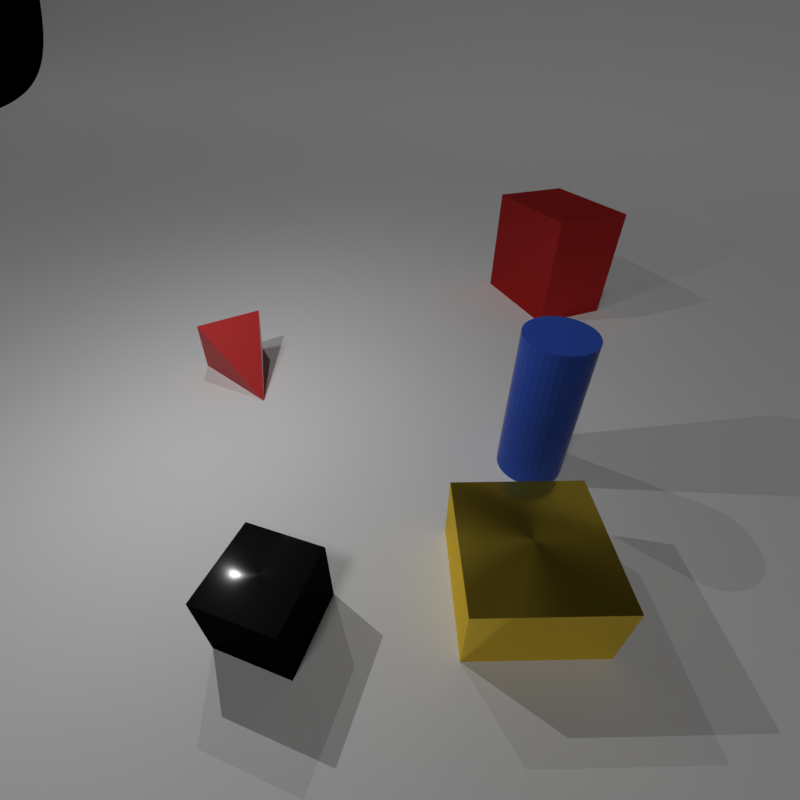 # Source: benchmark_6.blend  (saved by Blender 3.6.13; exported with 4.5.12 LTS)
import bpy
from mathutils import Matrix  # noqa: F401  (used for matrix-valued properties, if any)

bpy.ops.wm.read_factory_settings(use_empty=True)
scene = bpy.context.scene
scene.name = 'Scene'

# ---- collections
col_collection_1 = bpy.data.collections.new('Collection 1'); scene.collection.children.link(col_collection_1)

# ---- materials (node trees are filled in below, after node groups)
mat_metal_black = bpy.data.materials.new('metal_black')
mat_metal_yellow = bpy.data.materials.new('metal_yellow')
mat_rubber_red = bpy.data.materials.new('rubber_red')
mat_rubber_blue = bpy.data.materials.new('rubber_blue')
mat_metal_red = bpy.data.materials.new('metal_red')

# ---- node groups
ng_metal = bpy.data.node_groups.new('metal', 'ShaderNodeTree')
_s = ng_metal.interface.new_socket(name='Shader', in_out='OUTPUT', socket_type='NodeSocketShader')
_s = ng_metal.interface.new_socket(name='Color', in_out='INPUT', socket_type='NodeSocketColor')
_s.default_value = (1.0, 0.1334, 0.3292, 1.0)
_N = ng_metal.nodes; _L = ng_metal.links
n0 = _N.new('NodeGroupInput'); n0.name = 'Group Input'; n0.location = (-690, 25)
n1 = _N.new('NodeGroupOutput'); n1.name = 'Group Output'; n1.location = (859, 0)
n2 = _N.new('NodeReroute'); n2.name = 'Reroute'; n2.location = (-523, -292)
n2.width = 16
n3 = _N.new('ShaderNodeFresnel'); n3.name = 'Fresnel'; n3.location = (117, 500)
n3.inputs[0].default_value = 1.45
n4 = _N.new('ShaderNodeBsdfAnisotropic'); n4.name = 'Anisotropic BSDF'; n4.location = (-132, 431)
n4.distribution = 'GGX'
n4.inputs[1].default_value = 0.4472
n4.inputs[2].default_value = 0.25
n5 = _N.new('ShaderNodeBsdfAnisotropic'); n5.name = 'Anisotropic BSDF.001'; n5.location = (-63, -11)
n5.distribution = 'GGX'
n5.inputs[1].default_value = 0.1
n5.inputs[2].default_value = 0.25
n6 = _N.new('ShaderNodeMixShader'); n6.name = 'Mix Shader'; n6.location = (302, 301)
n6.inputs[0].default_value = 0.6
_L.new(n0.outputs[0], n2.inputs[0])
_L.new(n2.outputs[0], n4.inputs[0])
_L.new(n6.outputs[0], n1.inputs[0])
_L.new(n2.outputs[0], n5.inputs[0])
_L.new(n5.outputs[0], n6.inputs[2])
_L.new(n4.outputs[0], n6.inputs[1])
n1.is_active_output = True
ng_rubber = bpy.data.node_groups.new('rubber', 'ShaderNodeTree')
_s = ng_rubber.interface.new_socket(name='Shader', in_out='OUTPUT', socket_type='NodeSocketShader')
_s = ng_rubber.interface.new_socket(name='Color', in_out='INPUT', socket_type='NodeSocketColor')
_s.default_value = (0.8, 0.8, 0.8, 1.0)
_s = ng_rubber.interface.new_socket(name='IOR', in_out='INPUT', socket_type='NodeSocketFloat')
_s.default_value = 1.2
_s.min_value = 0.0
_s.max_value = 1000.0
_s = ng_rubber.interface.new_socket(name='Roughness', in_out='INPUT', socket_type='NodeSocketFloat')
_s.subtype = 'FACTOR'
_s.default_value = 0.35
_s.min_value = 0.0
_s.max_value = 1.0
_s = ng_rubber.interface.new_socket(name='Normal', in_out='INPUT', socket_type='NodeSocketVector')
_s.min_value = -1.0
_s.max_value = 1.0
_s.hide_value = True
_N = ng_rubber.nodes; _L = ng_rubber.links
n0 = _N.new('ShaderNodeBsdfSheen'); n0.name = 'Velvet BSDF'; n0.location = (-126, -136)
n0.distribution = 'ASHIKHMIN'
n0.inputs[1].default_value = 0.6
n1 = _N.new('ShaderNodeBsdfAnisotropic'); n1.name = 'Glossy BSDF'; n1.location = (69, -130)
n1.distribution = 'BECKMANN'
n2 = _N.new('ShaderNodeMixShader'); n2.name = 'Mix Shader'; n2.location = (72, -7)
n3 = _N.new('ShaderNodeMixShader'); n3.name = 'Mix Shader.001'; n3.location = (273, -16)
n4 = _N.new('NodeGroupOutput'); n4.name = 'Group Output'; n4.location = (473, -16)
n5 = _N.new('NodeGroupInput'); n5.name = 'Group Input'; n5.location = (-473, -32)
n6 = _N.new('ShaderNodeMath'); n6.name = 'Math'; n6.location = (-289, 136)
n6.inputs[1].default_value = 0.2
n6.inputs[2].default_value = 0.0
n7 = _N.new('ShaderNodeBsdfDiffuse'); n7.name = 'Diffuse BSDF'; n7.location = (-127, -10)
n8 = _N.new('ShaderNodeFresnel'); n8.name = 'Fresnel'; n8.location = (-107, 135)
n9 = _N.new('ShaderNodeFresnel'); n9.name = 'Fresnel.001'; n9.location = (84, 112)
n10 = _N.new('ShaderNodeMath'); n10.name = 'Math.001'; n10.location = (-202, -81)
n10.operation = 'POWER'
_L.new(n7.outputs[0], n2.inputs[1])
_L.new(n0.outputs[0], n2.inputs[2])
_L.new(n8.outputs[0], n2.inputs[0])
_L.new(n2.outputs[0], n3.inputs[1])
_L.new(n3.outputs[0], n4.inputs[0])
_L.new(n9.outputs[0], n3.inputs[0])
_L.new(n1.outputs[0], n3.inputs[2])
_L.new(n5.outputs[1], n9.inputs[0])
_L.new(n5.outputs[1], n6.inputs[0])
_L.new(n6.outputs[0], n8.inputs[0])
_L.new(n5.outputs[0], n7.inputs[0])
_L.new(n5.outputs[0], n0.inputs[0])
_L.new(n5.outputs[3], n7.inputs[2])
_L.new(n5.outputs[3], n0.inputs[2])
_L.new(n5.outputs[3], n1.inputs[4])
_L.new(n5.outputs[3], n8.inputs[1])
_L.new(n5.outputs[3], n9.inputs[1])
_L.new(n5.outputs[2], n10.inputs[0])
_L.new(n10.outputs[0], n1.inputs[1])
n4.is_active_output = True
ng_geometry_nodes_001 = bpy.data.node_groups.new('Geometry Nodes.001', 'GeometryNodeTree')
_s = ng_geometry_nodes_001.interface.new_socket(name='Geometry', in_out='OUTPUT', socket_type='NodeSocketGeometry')
_s = ng_geometry_nodes_001.interface.new_socket(name='Geometry', in_out='INPUT', socket_type='NodeSocketGeometry')
ng_geometry_nodes_001.is_modifier = True
_N = ng_geometry_nodes_001.nodes; _L = ng_geometry_nodes_001.links
n0 = _N.new('NodeGroupInput'); n0.name = 'Group Input'; n0.location = (-340, 0)
n1 = _N.new('NodeGroupOutput'); n1.name = 'Group Output'; n1.location = (200, 0)
n2 = _N.new('GeometryNodeBoundBox'); n2.name = 'Bounding Box'; n2.location = (519, 0)
_L.new(n0.outputs[0], n1.inputs[0])
n1.is_active_output = True

# ---- material node trees
mat_metal_black.use_nodes = True; mat_metal_black.node_tree.nodes.clear()
_N = mat_metal_black.node_tree.nodes; _L = mat_metal_black.node_tree.links
n0 = _N.new('ShaderNodeBsdfPrincipled'); n0.name = 'Principled BSDF'; n0.location = (10, 300)
n0.distribution = 'GGX'
n0.subsurface_method = 'RANDOM_WALK_SKIN'
n0.inputs[3].default_value = 1.45
n0.inputs[27].default_value = (0.0, 0.0, 0.0, 1.0)
n0.inputs[28].default_value = 1.0
n1 = _N.new('ShaderNodeOutputMaterial'); n1.name = 'Material Output'; n1.location = (300, 300)
n2 = _N.new('ShaderNodeGroup'); n2.name = 'Group'; n2.location = (0, 0)
n2.node_tree = ng_metal
n2.inputs[0].default_value = (0.005182, 0.005182, 0.005182, 1.0)
_L.new(n2.outputs[0], n1.inputs[0])
n1.is_active_output = True
mat_metal_yellow.use_nodes = True; mat_metal_yellow.node_tree.nodes.clear()
_N = mat_metal_yellow.node_tree.nodes; _L = mat_metal_yellow.node_tree.links
n0 = _N.new('ShaderNodeBsdfPrincipled'); n0.name = 'Principled BSDF'; n0.location = (10, 300)
n0.distribution = 'GGX'
n0.subsurface_method = 'RANDOM_WALK_SKIN'
n0.inputs[3].default_value = 1.45
n0.inputs[27].default_value = (0.0, 0.0, 0.0, 1.0)
n0.inputs[28].default_value = 1.0
n1 = _N.new('ShaderNodeOutputMaterial'); n1.name = 'Material Output'; n1.location = (300, 300)
n2 = _N.new('ShaderNodeGroup'); n2.name = 'Group'; n2.location = (0, 0)
n2.node_tree = ng_metal
n2.inputs[0].default_value = (1.0, 0.7157, 0.08438, 1.0)
_L.new(n2.outputs[0], n1.inputs[0])
n1.is_active_output = True
mat_rubber_red.use_nodes = True; mat_rubber_red.node_tree.nodes.clear()
_N = mat_rubber_red.node_tree.nodes; _L = mat_rubber_red.node_tree.links
n0 = _N.new('ShaderNodeBsdfPrincipled'); n0.name = 'Principled BSDF'; n0.location = (10, 300)
n0.distribution = 'GGX'
n0.subsurface_method = 'RANDOM_WALK_SKIN'
n0.inputs[3].default_value = 1.45
n0.inputs[27].default_value = (0.0, 0.0, 0.0, 1.0)
n0.inputs[28].default_value = 1.0
n1 = _N.new('ShaderNodeOutputMaterial'); n1.name = 'Material Output'; n1.location = (300, 300)
n2 = _N.new('ShaderNodeGroup'); n2.name = 'Group'; n2.location = (0, 0)
n2.node_tree = ng_rubber
n2.inputs[0].default_value = (0.5841, 0.0331, 0.0331, 1.0)
n2.inputs[1].default_value = 1.2
n2.inputs[2].default_value = 0.35
n2.inputs[3].default_value = (0.0, 0.0, 0.0)
_L.new(n2.outputs[0], n1.inputs[0])
n1.is_active_output = True
mat_rubber_blue.use_nodes = True; mat_rubber_blue.node_tree.nodes.clear()
_N = mat_rubber_blue.node_tree.nodes; _L = mat_rubber_blue.node_tree.links
n0 = _N.new('ShaderNodeBsdfPrincipled'); n0.name = 'Principled BSDF'; n0.location = (10, 300)
n0.distribution = 'GGX'
n0.subsurface_method = 'RANDOM_WALK_SKIN'
n0.inputs[3].default_value = 1.45
n0.inputs[27].default_value = (0.0, 0.0, 0.0, 1.0)
n0.inputs[28].default_value = 1.0
n1 = _N.new('ShaderNodeOutputMaterial'); n1.name = 'Material Output'; n1.location = (300, 300)
n2 = _N.new('ShaderNodeGroup'); n2.name = 'Group'; n2.location = (0, 0)
n2.node_tree = ng_rubber
n2.inputs[0].default_value = (0.03434, 0.09306, 0.521, 1.0)
n2.inputs[1].default_value = 1.2
n2.inputs[2].default_value = 0.35
n2.inputs[3].default_value = (0.0, 0.0, 0.0)
_L.new(n2.outputs[0], n1.inputs[0])
n1.is_active_output = True
mat_metal_red.use_nodes = True; mat_metal_red.node_tree.nodes.clear()
_N = mat_metal_red.node_tree.nodes; _L = mat_metal_red.node_tree.links
n0 = _N.new('ShaderNodeBsdfPrincipled'); n0.name = 'Principled BSDF'; n0.location = (10, 300)
n0.distribution = 'GGX'
n0.subsurface_method = 'RANDOM_WALK_SKIN'
n0.inputs[3].default_value = 1.45
n0.inputs[27].default_value = (0.0, 0.0, 0.0, 1.0)
n0.inputs[28].default_value = 1.0
n1 = _N.new('ShaderNodeOutputMaterial'); n1.name = 'Material Output'; n1.location = (300, 300)
n2 = _N.new('ShaderNodeGroup'); n2.name = 'Group'; n2.location = (0, 0)
n2.node_tree = ng_metal
n2.inputs[0].default_value = (0.5841, 0.0331, 0.0331, 1.0)
_L.new(n2.outputs[0], n1.inputs[0])
n1.is_active_output = True

# ---- world
world_world = bpy.data.worlds.new('World'); scene.world = world_world
world_world.use_nodes = True; world_world.node_tree.nodes.clear()
_N = world_world.node_tree.nodes; _L = world_world.node_tree.links
n0 = _N.new('ShaderNodeOutputWorld'); n0.name = 'World Output'; n0.location = (300, 300)
n1 = _N.new('ShaderNodeBackground'); n1.name = 'Background'; n1.location = (10, 300)
n1.inputs[0].default_value = (0.05088, 0.05088, 0.05088, 1.0)
n1.inputs[1].default_value = 0.0
_L.new(n1.outputs[0], n0.inputs[0])
n0.is_active_output = True
world_world.color = (0.05088, 0.05088, 0.05088)
world_world.use_sun_shadow = False
world_world.sun_shadow_jitter_overblur = 0.0
world_world.cycles.sampling_method = 'MANUAL'

# ---- cameras
cam_camera = bpy.data.cameras.new('Camera')
cam_camera.lens = 20.0

# ---- lights
light_light_0_data = bpy.data.lights.new('Light_0_data', 'POINT')
light_light_0_data.transmission_factor = 0.0
light_light_0_data.energy = 100.0
light_light_0_data.shadow_maximum_resolution = 0.006
light_light_0_data.use_absolute_resolution = True
light_light_1_data = bpy.data.lights.new('Light_1_data', 'POINT')
light_light_1_data.transmission_factor = 0.0
light_light_1_data.energy = 100.0
light_light_1_data.shadow_maximum_resolution = 0.006
light_light_1_data.use_absolute_resolution = True
light_area_002 = bpy.data.lights.new('Area.002', 'SUN')
light_area_002.transmission_factor = 0.0
light_area_002.angle = 0.1993
light_area_002.energy = 0.45
light_area_002.shadow_buffer_clip_start = 0.5
light_area_002.shadow_soft_size = 0.1
light_area_002.shadow_cascade_max_distance = 1000.0

# ---- meshes
me_plane = bpy.data.meshes.new('Plane')
me_plane.from_pydata([(-3.0, -3.0, 0.0), (3.0, -3.0, 0.0), (-3.0, 3.0, 0.0), (3.0, 3.0, 0.0)], [], [(0, 1, 3, 2)])
_uv = me_plane.uv_layers.new(name='UVMap')
_uv.uv.foreach_set('vector', [0.0, 0.0, 1.0, 0.0, 1.0, 1.0, 0.0, 1.0])
me_plane.update()
me_cube = bpy.data.meshes.new('cube')
me_cube.from_pydata([(0.3845, 0.1793, -0.3), (0.3845, 0.1793, 0.3), (0.1793, -0.3845, -0.3), (0.1793, -0.3845, 0.3), (-0.1793, 0.3845, -0.3), (-0.1793, 0.3845, 0.3), (-0.3845, -0.1793, -0.3), (-0.3845, -0.1793, 0.3)], [], [(0, 1, 3, 2), (2, 3, 7, 6), (6, 7, 5, 4), (4, 5, 1, 0), (2, 6, 4, 0), (7, 3, 1, 5)])
_uv = me_cube.uv_layers.new(name='UVMap')
_uv.uv.foreach_set('vector', [0.375, 0.0, 0.625, 0.0, 0.625, 0.25, 0.375, 0.25, 0.375, 0.25, 0.625, 0.25, 0.625, 0.5, 0.375, 0.5, 0.375, 0.5, 0.625, 0.5, 0.625, 0.75, 0.375, 0.75, 0.375, 0.75, 0.625, 0.75, 0.625, 1.0, 0.375, 1.0, 0.125, 0.5, 0.375, 0.5, 0.375, 0.75, 0.125, 0.75, 0.625, 0.5, 0.875, 0.5, 0.875, 0.75, 0.625, 0.75])
me_cube.materials.append(mat_metal_black)
me_cube.update()
me_cube_001 = bpy.data.meshes.new('cube.001')
me_cube_001.from_pydata([(-0.5, -0.5, -0.3), (-0.5, -0.5, 0.3), (-0.5, 0.5, -0.3), (-0.5, 0.5, 0.3), (0.5, -0.5, -0.3), (0.5, -0.5, 0.3), (0.5, 0.5, -0.3), (0.5, 0.5, 0.3)], [], [(0, 1, 3, 2), (2, 3, 7, 6), (6, 7, 5, 4), (4, 5, 1, 0), (2, 6, 4, 0), (7, 3, 1, 5)])
_uv = me_cube_001.uv_layers.new(name='UVMap')
_uv.uv.foreach_set('vector', [0.375, 0.0, 0.625, 0.0, 0.625, 0.25, 0.375, 0.25, 0.375, 0.25, 0.625, 0.25, 0.625, 0.5, 0.375, 0.5, 0.375, 0.5, 0.625, 0.5, 0.625, 0.75, 0.375, 0.75, 0.375, 0.75, 0.625, 0.75, 0.625, 1.0, 0.375, 1.0, 0.125, 0.5, 0.375, 0.5, 0.375, 0.75, 0.125, 0.75, 0.625, 0.5, 0.875, 0.5, 0.875, 0.75, 0.625, 0.75])
me_cube_001.materials.append(mat_metal_yellow)
me_cube_001.update()
me_pyramid = bpy.data.meshes.new('pyramid')
me_pyramid.from_pydata([(-0.4863, 0.1162, 0.5), (-0.6871, -0.007212, -0.1667), (-0.317, -0.6097, -0.1667), (-0.1162, -0.4863, 0.5), (0.4017, 0.2468, -0.1667)], [], [(0, 4, 1), (1, 4, 2), (0, 1, 2, 3), (2, 4, 3), (3, 4, 0)])
_uv = me_pyramid.uv_layers.new(name='UVMap')
_uv.uv.foreach_set('vector', [0.25, 0.49, 0.25, 0.25, 0.49, 0.25, 0.49, 0.25, 0.25, 0.25, 0.25, 0.01, 0.75, 0.49, 0.99, 0.25, 0.75, 0.01, 0.51, 0.25, 0.25, 0.01, 0.25, 0.25, 0.01, 0.25, 0.01, 0.25, 0.25, 0.25, 0.25, 0.49])
me_pyramid.materials.append(mat_rubber_red)
me_pyramid.update()
me_cylinder = bpy.data.meshes.new('cylinder')
me_cylinder.from_pydata([(-0.1928, -0.2298, -0.7), (-0.1928, -0.2298, 0.7), (-0.234, -0.1878, -0.7), (-0.234, -0.1878, 0.7), (-0.2661, -0.1385, -0.7), (-0.2661, -0.1385, 0.7), (-0.288, -0.08395, -0.7), (-0.288, -0.08395, 0.7), (-0.2989, -0.02615, -0.7), (-0.2989, -0.02615, 0.7), (-0.2982, 0.03266, -0.7), (-0.2982, 0.03266, 0.7), (-0.2861, 0.09021, -0.7), (-0.2861, 0.09021, 0.7), (-0.263, 0.1443, -0.7), (-0.263, 0.1443, 0.7), (-0.2298, 0.1928, -0.7), (-0.2298, 0.1928, 0.7), (-0.1878, 0.234, -0.7), (-0.1878, 0.234, 0.7), (-0.1385, 0.2661, -0.7), (-0.1385, 0.2661, 0.7), (-0.08395, 0.288, -0.7), (-0.08395, 0.288, 0.7), (-0.02615, 0.2989, -0.7), (-0.02615, 0.2989, 0.7), (0.03266, 0.2982, -0.7), (0.03266, 0.2982, 0.7), (0.09021, 0.2861, -0.7), (0.09021, 0.2861, 0.7), (0.1443, 0.263, -0.7), (0.1443, 0.263, 0.7), (0.1928, 0.2298, -0.7), (0.1928, 0.2298, 0.7), (0.234, 0.1878, -0.7), (0.234, 0.1878, 0.7), (0.2661, 0.1385, -0.7), (0.2661, 0.1385, 0.7), (0.288, 0.08395, -0.7), (0.288, 0.08395, 0.7), (0.2989, 0.02615, -0.7), (0.2989, 0.02615, 0.7), (0.2982, -0.03266, -0.7), (0.2982, -0.03266, 0.7), (0.2861, -0.09021, -0.7), (0.2861, -0.09021, 0.7), (0.263, -0.1443, -0.7), (0.263, -0.1443, 0.7), (0.2298, -0.1928, -0.7), (0.2298, -0.1928, 0.7), (0.1878, -0.234, -0.7), (0.1878, -0.234, 0.7), (0.1385, -0.2661, -0.7), (0.1385, -0.2661, 0.7), (0.08395, -0.288, -0.7), (0.08395, -0.288, 0.7), (0.02615, -0.2989, -0.7), (0.02615, -0.2989, 0.7), (-0.03266, -0.2982, -0.7), (-0.03266, -0.2982, 0.7), (-0.09021, -0.2861, -0.7), (-0.09021, -0.2861, 0.7), (-0.1443, -0.263, -0.7), (-0.1443, -0.263, 0.7)], [], [(0, 1, 3, 2), (2, 3, 5, 4), (4, 5, 7, 6), (6, 7, 9, 8), (8, 9, 11, 10), (10, 11, 13, 12), (12, 13, 15, 14), (14, 15, 17, 16), (16, 17, 19, 18), (18, 19, 21, 20), (20, 21, 23, 22), (22, 23, 25, 24), (24, 25, 27, 26), (26, 27, 29, 28), (28, 29, 31, 30), (30, 31, 33, 32), (32, 33, 35, 34), (34, 35, 37, 36), (36, 37, 39, 38), (38, 39, 41, 40), (40, 41, 43, 42), (42, 43, 45, 44), (44, 45, 47, 46), (46, 47, 49, 48), (48, 49, 51, 50), (50, 51, 53, 52), (52, 53, 55, 54), (54, 55, 57, 56), (56, 57, 59, 58), (58, 59, 61, 60), (3, 1, 63, 61, 59, 57, 55, 53, 51, 49, 47, 45, 43, 41, 39, 37, 35, 33, 31, 29, 27, 25, 23, 21, 19, 17, 15, 13, 11, 9, 7, 5), (60, 61, 63, 62), (62, 63, 1, 0), (0, 2, 4, 6, 8, 10, 12, 14, 16, 18, 20, 22, 24, 26, 28, 30, 32, 34, 36, 38, 40, 42, 44, 46, 48, 50, 52, 54, 56, 58, 60, 62)])
_uv = me_cylinder.uv_layers.new(name='UVMap')
_uv.uv.foreach_set('vector', [1.0, 0.5, 1.0, 1.0, 0.9688, 1.0, 0.9688, 0.5, 0.9688, 0.5, 0.9688, 1.0, 0.9375, 1.0, 0.9375, 0.5, 0.9375, 0.5, 0.9375, 1.0, 0.9062, 1.0, 0.9062, 0.5, 0.9062, 0.5, 0.9062, 1.0, 0.875, 1.0, 0.875, 0.5, 0.875, 0.5, 0.875, 1.0, 0.8438, 1.0, 0.8438, 0.5, 0.8438, 0.5, 0.8438, 1.0, 0.8125, 1.0, 0.8125, 0.5, 0.8125, 0.5, 0.8125, 1.0, 0.7812, 1.0, 0.7812, 0.5, 0.7812, 0.5, 0.7812, 1.0, 0.75, 1.0, 0.75, 0.5, 0.75, 0.5, 0.75, 1.0, 0.7188, 1.0, 0.7188, 0.5, 0.7188, 0.5, 0.7188, 1.0, 0.6875, 1.0, 0.6875, 0.5, 0.6875, 0.5, 0.6875, 1.0, 0.6562, 1.0, 0.6562, 0.5, 0.6562, 0.5, 0.6562, 1.0, 0.625, 1.0, 0.625, 0.5, 0.625, 0.5, 0.625, 1.0, 0.5938, 1.0, 0.5938, 0.5, 0.5938, 0.5, 0.5938, 1.0, 0.5625, 1.0, 0.5625, 0.5, 0.5625, 0.5, 0.5625, 1.0, 0.5312, 1.0, 0.5312, 0.5, 0.5312, 0.5, 0.5312, 1.0, 0.5, 1.0, 0.5, 0.5, 0.5, 0.5, 0.5, 1.0, 0.4688, 1.0, 0.4688, 0.5, 0.4688, 0.5, 0.4688, 1.0, 0.4375, 1.0, 0.4375, 0.5, 0.4375, 0.5, 0.4375, 1.0, 0.4062, 1.0, 0.4062, 0.5, 0.4062, 0.5, 0.4062, 1.0, 0.375, 1.0, 0.375, 0.5, 0.375, 0.5, 0.375, 1.0, 0.3438, 1.0, 0.3438, 0.5, 0.3438, 0.5, 0.3438, 1.0, 0.3125, 1.0, 0.3125, 0.5, 0.3125, 0.5, 0.3125, 1.0, 0.2812, 1.0, 0.2812, 0.5, 0.2812, 0.5, 0.2812, 1.0, 0.25, 1.0, 0.25, 0.5, 0.25, 0.5, 0.25, 1.0, 0.2188, 1.0, 0.2188, 0.5, 0.2188, 0.5, 0.2188, 1.0, 0.1875, 1.0, 0.1875, 0.5, 0.1875, 0.5, 0.1875, 1.0, 0.1562, 1.0, 0.1562, 0.5, 0.1562, 0.5, 0.1562, 1.0, 0.125, 1.0, 0.125, 0.5, 0.125, 0.5, 0.125, 1.0, 0.09375, 1.0, 0.09375, 0.5, 0.09375, 0.5, 0.09375, 1.0, 0.0625, 1.0, 0.0625, 0.5, 0.2968, 0.4854, 0.25, 0.49, 0.2032, 0.4854, 0.1582, 0.4717, 0.1167, 0.4496, 0.08029, 0.4197, 0.05045, 0.3833, 0.02827, 0.3418, 0.01461, 0.2968, 0.01, 0.25, 0.01461, 0.2032, 0.02827, 0.1582, 0.05045, 0.1167, 0.08029, 0.08029, 0.1167, 0.05045, 0.1582, 0.02827, 0.2032, 0.01461, 0.25, 0.01, 0.2968, 0.01461, 0.3418, 0.02827, 0.3833, 0.05045, 0.4197, 0.08029, 0.4496, 0.1167, 0.4717, 0.1582, 0.4854, 0.2032, 0.49, 0.25, 0.4854, 0.2968, 0.4717, 0.3418, 0.4496, 0.3833, 0.4197, 0.4197, 0.3833, 0.4496, 0.3418, 0.4717, 0.0625, 0.5, 0.0625, 1.0, 0.03125, 1.0, 0.03125, 0.5, 0.03125, 0.5, 0.03125, 1.0, 0.0, 1.0, 0.0, 0.5, 0.75, 0.49, 0.7968, 0.4854, 0.8418, 0.4717, 0.8833, 0.4496, 0.9197, 0.4197, 0.9496, 0.3833, 0.9717, 0.3418, 0.9854, 0.2968, 0.99, 0.25, 0.9854, 0.2032, 0.9717, 0.1582, 0.9496, 0.1167, 0.9197, 0.08029, 0.8833, 0.05045, 0.8418, 0.02827, 0.7968, 0.01461, 0.75, 0.01, 0.7032, 0.01461, 0.6582, 0.02827, 0.6167, 0.05045, 0.5803, 0.08029, 0.5504, 0.1167, 0.5283, 0.1582, 0.5146, 0.2032, 0.51, 0.25, 0.5146, 0.2968, 0.5283, 0.3418, 0.5504, 0.3833, 0.5803, 0.4197, 0.6167, 0.4496, 0.6582, 0.4717, 0.7032, 0.4854])
me_cylinder.materials.append(mat_rubber_blue)
me_cylinder.update()
me_cube_002 = bpy.data.meshes.new('cube.002')
me_cube_002.from_pydata([(-0.4868, -0.7093, -0.7), (-0.4868, -0.7093, 0.7), (-0.8288, 0.2304, -0.7), (-0.8288, 0.2304, 0.7), (0.8288, -0.2304, -0.7), (0.8288, -0.2304, 0.7), (0.4868, 0.7093, -0.7), (0.4868, 0.7093, 0.7)], [], [(0, 1, 3, 2), (2, 3, 7, 6), (6, 7, 5, 4), (4, 5, 1, 0), (2, 6, 4, 0), (7, 3, 1, 5)])
_uv = me_cube_002.uv_layers.new(name='UVMap')
_uv.uv.foreach_set('vector', [0.375, 0.0, 0.625, 0.0, 0.625, 0.25, 0.375, 0.25, 0.375, 0.25, 0.625, 0.25, 0.625, 0.5, 0.375, 0.5, 0.375, 0.5, 0.625, 0.5, 0.625, 0.75, 0.375, 0.75, 0.375, 0.75, 0.625, 0.75, 0.625, 1.0, 0.375, 1.0, 0.125, 0.5, 0.375, 0.5, 0.375, 0.75, 0.125, 0.75, 0.625, 0.5, 0.875, 0.5, 0.875, 0.75, 0.625, 0.75])
me_cube_002.materials.append(mat_metal_red)
me_cube_002.update()
me_mesh_001 = bpy.data.meshes.new('Mesh.001')
me_mesh_001.from_pydata([(-23.56, 0.0, 0.0), (-21.64, 0.0, 4.757e-06), (-19.84, 0.0, 7.612e-05), (-18.15, 0.0, 0.0003854), (-16.55, 0.0, 0.001218), (-15.06, 0.0, 0.002973), (-13.65, 0.0, 0.006166), (-12.34, 0.0, 0.01142), (-11.11, 0.0, 0.01949), (-9.961, 0.0, 0.03121), (-8.889, 0.0, 0.04757), (-7.891, 0.0, 0.06965), (-6.963, 0.0, 0.09865), (-6.1, 0.0, 0.1359), (-5.3, 0.0, 0.1828), (-4.559, 0.0, 0.2408), (-3.873, 0.0, 0.3118), (-3.24, 0.0, 0.3973), (-2.656, 0.0, 0.4994), (-2.119, 0.0, 0.62), (-1.624, 0.0, 0.7612), (-1.17, 0.0, 0.9252), (-0.7532, 0.0, 1.114), (-0.3709, 0.0, 1.331), (-0.02051, 0.0, 1.578), (0.3005, 0.0, 1.858), (0.5946, 0.0, 2.174), (0.8643, 0.0, 2.528), (1.112, 0.0, 2.924), (1.34, 0.0, 3.365), (1.55, 0.0, 3.854), (1.744, 0.0, 4.394), (1.924, 0.0, 4.989), (2.093, 0.0, 5.642), (2.252, 0.0, 6.358), (2.403, 0.0, 7.139), (2.547, 0.0, 7.991), (2.686, 0.0, 8.916), (2.821, 0.0, 9.92), (2.955, 0.0, 11.01), (3.087, 0.0, 12.18), (3.22, 0.0, 13.44), (3.354, 0.0, 14.8), (3.491, 0.0, 16.26), (3.631, 0.0, 17.83), (3.776, 0.0, 19.51), (3.926, 0.0, 21.3), (4.081, 0.0, 23.21), (-23.56, -56.48, 0.0), (-21.64, -56.48, 4.757e-06), (-19.84, -56.48, 7.612e-05), (-18.15, -56.48, 0.0003854), (-16.55, -56.48, 0.001218), (-15.06, -56.48, 0.002973), (-13.65, -56.48, 0.006166), (-12.34, -56.48, 0.01142), (-11.11, -56.48, 0.01949), (-9.961, -56.48, 0.03121), (-8.889, -56.48, 0.04757), (-7.891, -56.48, 0.06965), (-6.963, -56.48, 0.09865), (-6.1, -56.48, 0.1359), (-5.3, -56.48, 0.1828), (-4.559, -56.48, 0.2408), (-3.873, -56.48, 0.3118), (-3.24, -56.48, 0.3973), (-2.656, -56.48, 0.4994), (-2.119, -56.48, 0.62), (-1.624, -56.48, 0.7612), (-1.17, -56.48, 0.9252), (-0.7532, -56.48, 1.114), (-0.3709, -56.48, 1.331), (-0.02051, -56.48, 1.578), (0.3005, -56.48, 1.858), (0.5946, -56.48, 2.174), (0.8643, -56.48, 2.528), (1.112, -56.48, 2.924), (1.34, -56.48, 3.365), (1.55, -56.48, 3.854), (1.744, -56.48, 4.394), (1.924, -56.48, 4.989), (2.093, -56.48, 5.642), (2.252, -56.48, 6.358), (2.403, -56.48, 7.139), (2.547, -56.48, 7.991), (2.686, -56.48, 8.916), (2.821, -56.48, 9.92), (2.955, -56.48, 11.01), (3.087, -56.48, 12.18), (3.22, -56.48, 13.44), (3.354, -56.48, 14.8), (3.491, -56.48, 16.26), (3.631, -56.48, 17.83), (3.776, -56.48, 19.51), (3.926, -56.48, 21.3), (4.081, -56.48, 23.21)], [], [(8, 9, 57, 56), (35, 36, 84, 83), (22, 23, 71, 70), (9, 10, 58, 57), (36, 37, 85, 84), (23, 24, 72, 71), (10, 11, 59, 58), (37, 38, 86, 85), (24, 25, 73, 72), (11, 12, 60, 59), (38, 39, 87, 86), (25, 26, 74, 73), (12, 13, 61, 60), (39, 40, 88, 87), (26, 27, 75, 74), (13, 14, 62, 61), (40, 41, 89, 88), (0, 1, 49, 48), (27, 28, 76, 75), (14, 15, 63, 62), (41, 42, 90, 89), (1, 2, 50, 49), (28, 29, 77, 76), (15, 16, 64, 63), (42, 43, 91, 90), (2, 3, 51, 50), (29, 30, 78, 77), (16, 17, 65, 64), (43, 44, 92, 91), (3, 4, 52, 51), (30, 31, 79, 78), (17, 18, 66, 65), (44, 45, 93, 92), (4, 5, 53, 52), (31, 32, 80, 79), (18, 19, 67, 66), (45, 46, 94, 93), (5, 6, 54, 53), (32, 33, 81, 80), (19, 20, 68, 67), (46, 47, 95, 94), (6, 7, 55, 54), (33, 34, 82, 81), (20, 21, 69, 68), (7, 8, 56, 55), (34, 35, 83, 82), (21, 22, 70, 69)])
me_mesh_001.use_remesh_preserve_volume = False
me_mesh_001.use_remesh_preserve_attributes = False
me_mesh_001.use_mirror_vertex_groups = False
me_mesh_001.update()

# ---- objects
ob_camera = bpy.data.objects.new('Camera', cam_camera)
ob_plane = bpy.data.objects.new('Plane', me_plane)
ob_light_0 = bpy.data.objects.new('Light_0', light_light_0_data)
ob_light_1 = bpy.data.objects.new('Light_1', light_light_1_data)
ob_object_cube_0 = bpy.data.objects.new('OBJECT_cube_0', me_cube)
ob_object_cube_1 = bpy.data.objects.new('OBJECT_cube_1', me_cube_001)
ob_object_pyramid_2 = bpy.data.objects.new('OBJECT_pyramid_2', me_pyramid)
ob_object_cylinder_3 = bpy.data.objects.new('OBJECT_cylinder_3', me_cylinder)
ob_object_cube_4 = bpy.data.objects.new('OBJECT_cube_4', me_cube_002)
ob_area = bpy.data.objects.new('Area', light_area_002)
ob_ground = bpy.data.objects.new('Ground', me_mesh_001)
ob_empty = bpy.data.objects.new('Empty', None)

# ---- transforms, parenting, visibility, modifiers, constraints
ob_camera.location = (3.887, -0.06784, 3.145)
ob_camera.rotation_euler = (0.8906, 5.9e-08, 1.553)
ob_plane.location = (0.0, 0.0, 0.0)
ob_light_0.location = (-1.338, -1.854, 4.965)
ob_light_1.location = (1.03, -1.992, 3.019)
ob_object_cube_0.location = (2.425, -0.9062, 0.3)
ob_object_cube_0.lock_scale = (True, True, True)
ob_object_cube_1.location = (2.218, 0.8432, 0.3)
ob_object_cube_1.lock_scale = (True, True, True)
ob_object_pyramid_2.location = (-0.4054, -1.768, 0.1667)
ob_object_pyramid_2.lock_scale = (True, True, True)
_m = ob_object_pyramid_2.modifiers.new('GeometryNodes', 'NODES')
_m.node_group = ng_geometry_nodes_001
ob_object_cylinder_3.location = (0.963, 1.215, 0.7)
ob_object_cube_4.location = (-2.516, 2.255, 0.7)
ob_object_cube_4.lock_scale = (True, True, True)
ob_area.location = (11.66, -6.628, 25.82)
ob_area.rotation_euler = (0.236, 0.4169, 0.09708)
ob_area.lineart.crease_threshold = 0.0
ob_ground.location = (-24.06, -18.0, 0.0)
ob_ground.rotation_euler = (0.0, -0.0, 2.698)
ob_ground.lineart.crease_threshold = 0.0
_m = ob_ground.modifiers.new('Subsurf', 'SUBSURF')
_m.uv_smooth = 'PRESERVE_CORNERS'
_m.quality = 2
_m.levels = 2
_m.show_only_control_edges = False
ob_empty.location = (0.0, 0.0, 0.0)
ob_empty.empty_image_offset = (0.0, 0.0)
ob_empty.lineart.crease_threshold = 0.0

# ---- collection membership
scene.collection.objects.link(ob_camera)
scene.collection.objects.link(ob_plane)
scene.collection.objects.link(ob_light_0)
scene.collection.objects.link(ob_light_1)
scene.collection.objects.link(ob_object_cube_0)
scene.collection.objects.link(ob_object_cube_1)
scene.collection.objects.link(ob_object_pyramid_2)
scene.collection.objects.link(ob_object_cylinder_3)
scene.collection.objects.link(ob_object_cube_4)
col_collection_1.objects.link(ob_area)
col_collection_1.objects.link(ob_ground)
col_collection_1.objects.link(ob_empty)

# ---- scene / render settings (as saved in the file)
scene.camera = ob_camera
scene.frame_start = 1; scene.frame_end = 250; scene.frame_set(1)
scene.render.engine = 'CYCLES'
scene.render.resolution_x = 640
scene.render.resolution_y = 640
scene.render.dither_intensity = 0.0
scene.cycles.use_denoising = False
scene.cycles.samples = 128
scene.cycles.sampling_pattern = 'TABULATED_SOBOL'
scene.cycles.light_sampling_threshold = 0.0
scene.cycles.use_adaptive_sampling = False
scene.cycles.use_light_tree = False
scene.cycles.blur_glossy = 2.0
scene.cycles.sample_clamp_indirect = 0.0
scene.view_settings.view_transform = 'Standard'
bpy.context.view_layer.update()
